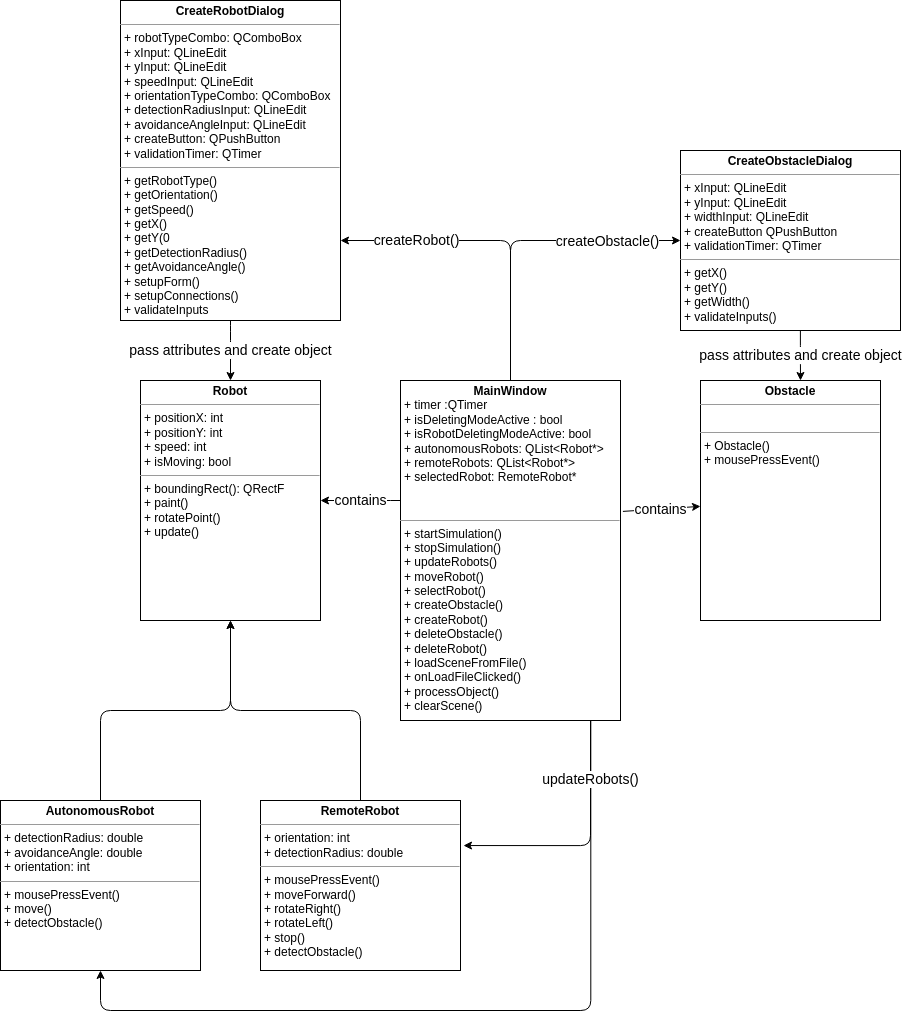

The diagram above was exported from draw.io. Its source (the exported page's mxGraphModel, read from the mxfile embedded in the PNG):
<mxGraphModel dx="1018" dy="888" grid="1" gridSize="10" guides="1" tooltips="1" connect="1" arrows="1" fold="1" page="1" pageScale="1" pageWidth="2339" pageHeight="3300" math="0" shadow="0">
  <root>
    <mxCell id="0" />
    <mxCell id="1" parent="0" />
    <mxCell id="19" style="edgeStyle=orthogonalEdgeStyle;html=1;entryX=0;entryY=0.5;entryDx=0;entryDy=0;exitX=0.5;exitY=0;exitDx=0;exitDy=0;strokeColor=#000000;" parent="1" source="8" target="14" edge="1">
      <mxGeometry relative="1" as="geometry" />
    </mxCell>
    <mxCell id="20" value="&lt;font style=&quot;font-size: 14px;&quot;&gt;createObstacle()&lt;/font&gt;" style="edgeLabel;html=1;align=center;verticalAlign=middle;resizable=0;points=[];" parent="19" vertex="1" connectable="0">
      <mxGeometry x="0.239" relative="1" as="geometry">
        <mxPoint x="44" as="offset" />
      </mxGeometry>
    </mxCell>
    <mxCell id="22" value="createRobot()" style="edgeStyle=orthogonalEdgeStyle;html=1;entryX=1;entryY=0.75;entryDx=0;entryDy=0;fontSize=14;exitX=0.5;exitY=0;exitDx=0;exitDy=0;strokeColor=#000000;" parent="1" source="8" target="13" edge="1">
      <mxGeometry x="0.5078" relative="1" as="geometry">
        <mxPoint as="offset" />
      </mxGeometry>
    </mxCell>
    <mxCell id="24" value="contains" style="edgeStyle=orthogonalEdgeStyle;html=1;fontSize=14;strokeColor=#000000;" parent="1" source="8" target="9" edge="1">
      <mxGeometry relative="1" as="geometry">
        <Array as="points">
          <mxPoint x="620" y="680" />
          <mxPoint x="620" y="680" />
        </Array>
      </mxGeometry>
    </mxCell>
    <mxCell id="28" value="" style="edgeStyle=orthogonalEdgeStyle;html=1;entryX=1.015;entryY=0.265;entryDx=0;entryDy=0;fontSize=14;entryPerimeter=0;strokeColor=#000000;" parent="1" source="8" target="11" edge="1">
      <mxGeometry x="0.5075" relative="1" as="geometry">
        <Array as="points">
          <mxPoint x="830" y="1025" />
        </Array>
        <mxPoint as="offset" />
      </mxGeometry>
    </mxCell>
    <mxCell id="29" value="updateRobots()" style="edgeStyle=orthogonalEdgeStyle;html=1;entryX=0.5;entryY=1;entryDx=0;entryDy=0;fontSize=14;exitX=0.865;exitY=1;exitDx=0;exitDy=0;exitPerimeter=0;strokeColor=#000000;" parent="1" source="8" target="10" edge="1">
      <mxGeometry x="-0.8572" relative="1" as="geometry">
        <Array as="points">
          <mxPoint x="830" y="1190" />
          <mxPoint x="340" y="1190" />
        </Array>
        <mxPoint as="offset" />
      </mxGeometry>
    </mxCell>
    <mxCell id="30" value="&lt;font style=&quot;font-size: 14px;&quot;&gt;contains&lt;/font&gt;" style="edgeStyle=none;html=1;exitX=1.011;exitY=0.385;exitDx=0;exitDy=0;exitPerimeter=0;strokeColor=#000000;" parent="1" source="8" target="12" edge="1">
      <mxGeometry x="-0.0315" y="-1" relative="1" as="geometry">
        <mxPoint as="offset" />
      </mxGeometry>
    </mxCell>
    <mxCell id="8" value="&lt;p style=&quot;margin:0px;margin-top:4px;text-align:center;&quot;&gt;&lt;b&gt;MainWindow&lt;/b&gt;&lt;/p&gt;&lt;p style=&quot;margin:0px;margin-left:4px;&quot;&gt;+ timer :QTimer&lt;/p&gt;&lt;p style=&quot;margin:0px;margin-left:4px;&quot;&gt;+ isDeletingModeActive : bool&lt;/p&gt;&lt;p style=&quot;margin:0px;margin-left:4px;&quot;&gt;+ isRobotDeletingModeActive: bool&lt;/p&gt;&lt;p style=&quot;margin:0px;margin-left:4px;&quot;&gt;+ autonomousRobots: QList&amp;lt;Robot*&amp;gt;&lt;/p&gt;&lt;p style=&quot;margin:0px;margin-left:4px;&quot;&gt;+ remoteRobots: QList&amp;lt;Robot*&amp;gt;&lt;/p&gt;&lt;p style=&quot;margin:0px;margin-left:4px;&quot;&gt;+ selectedRobot: RemoteRobot*&lt;/p&gt;&lt;p style=&quot;margin:0px;margin-left:4px;&quot;&gt;&lt;br&gt;&lt;/p&gt;&lt;p style=&quot;margin:0px;margin-left:4px;&quot;&gt;&lt;br&gt;&lt;/p&gt;&lt;hr size=&quot;1&quot;&gt;&lt;p style=&quot;margin:0px;margin-left:4px;&quot;&gt;+ startSimulation()&lt;/p&gt;&lt;p style=&quot;margin:0px;margin-left:4px;&quot;&gt;+ stopSimulation()&lt;/p&gt;&lt;p style=&quot;margin:0px;margin-left:4px;&quot;&gt;+ updateRobots()&lt;/p&gt;&lt;p style=&quot;margin:0px;margin-left:4px;&quot;&gt;+ moveRobot()&lt;/p&gt;&lt;p style=&quot;margin:0px;margin-left:4px;&quot;&gt;+ selectRobot()&lt;/p&gt;&lt;p style=&quot;margin:0px;margin-left:4px;&quot;&gt;+ createObstacle()&lt;/p&gt;&lt;p style=&quot;margin:0px;margin-left:4px;&quot;&gt;+ createRobot()&lt;/p&gt;&lt;p style=&quot;margin:0px;margin-left:4px;&quot;&gt;+ deleteObstacle()&lt;/p&gt;&lt;p style=&quot;margin:0px;margin-left:4px;&quot;&gt;+ deleteRobot()&lt;/p&gt;&lt;p style=&quot;margin:0px;margin-left:4px;&quot;&gt;+ loadSceneFromFile()&lt;/p&gt;&lt;p style=&quot;margin:0px;margin-left:4px;&quot;&gt;+ onLoadFileClicked()&lt;/p&gt;&lt;p style=&quot;margin:0px;margin-left:4px;&quot;&gt;+ processObject()&lt;/p&gt;&lt;p style=&quot;margin:0px;margin-left:4px;&quot;&gt;+ clearScene()&lt;/p&gt;" style="verticalAlign=top;align=left;overflow=fill;fontSize=12;fontFamily=Helvetica;html=1;" parent="1" vertex="1">
      <mxGeometry x="640" y="560" width="220" height="340" as="geometry" />
    </mxCell>
    <mxCell id="9" value="&lt;p style=&quot;margin:0px;margin-top:4px;text-align:center;&quot;&gt;&lt;b&gt;Robot&lt;/b&gt;&lt;/p&gt;&lt;hr size=&quot;1&quot;&gt;&lt;p style=&quot;margin:0px;margin-left:4px;&quot;&gt;+ positionX: int&lt;/p&gt;&lt;p style=&quot;margin:0px;margin-left:4px;&quot;&gt;+ positionY: int&lt;/p&gt;&lt;p style=&quot;margin:0px;margin-left:4px;&quot;&gt;+ speed: int&lt;/p&gt;&lt;p style=&quot;margin:0px;margin-left:4px;&quot;&gt;+ isMoving: bool&lt;/p&gt;&lt;hr size=&quot;1&quot;&gt;&lt;p style=&quot;margin:0px;margin-left:4px;&quot;&gt;+ boundingRect(): QRectF&lt;br&gt;&lt;/p&gt;&lt;p style=&quot;margin:0px;margin-left:4px;&quot;&gt;+ paint()&lt;/p&gt;&lt;p style=&quot;margin:0px;margin-left:4px;&quot;&gt;+ rotatePoint()&lt;/p&gt;&lt;p style=&quot;margin:0px;margin-left:4px;&quot;&gt;+ update()&lt;/p&gt;" style="verticalAlign=top;align=left;overflow=fill;fontSize=12;fontFamily=Helvetica;html=1;" parent="1" vertex="1">
      <mxGeometry x="380" y="560" width="180" height="240" as="geometry" />
    </mxCell>
    <mxCell id="15" style="edgeStyle=orthogonalEdgeStyle;html=1;entryX=0.5;entryY=1;entryDx=0;entryDy=0;strokeColor=#000000;" parent="1" source="10" target="9" edge="1">
      <mxGeometry relative="1" as="geometry" />
    </mxCell>
    <mxCell id="10" value="&lt;p style=&quot;margin:0px;margin-top:4px;text-align:center;&quot;&gt;&lt;b&gt;AutonomousRobot&lt;/b&gt;&lt;/p&gt;&lt;hr size=&quot;1&quot;&gt;&lt;p style=&quot;margin:0px;margin-left:4px;&quot;&gt;+ detectionRadius: double&lt;/p&gt;&lt;p style=&quot;margin:0px;margin-left:4px;&quot;&gt;+ avoidanceAngle: double&lt;/p&gt;&lt;p style=&quot;margin:0px;margin-left:4px;&quot;&gt;+ orientation: int&lt;/p&gt;&lt;hr size=&quot;1&quot;&gt;&lt;p style=&quot;margin:0px;margin-left:4px;&quot;&gt;+ mousePressEvent()&lt;br&gt;&lt;/p&gt;&lt;p style=&quot;margin:0px;margin-left:4px;&quot;&gt;+ move()&lt;/p&gt;&lt;p style=&quot;margin:0px;margin-left:4px;&quot;&gt;+ detectObstacle()&lt;/p&gt;" style="verticalAlign=top;align=left;overflow=fill;fontSize=12;fontFamily=Helvetica;html=1;" parent="1" vertex="1">
      <mxGeometry x="240" y="980" width="200" height="170" as="geometry" />
    </mxCell>
    <mxCell id="16" style="edgeStyle=orthogonalEdgeStyle;html=1;exitX=0.5;exitY=0;exitDx=0;exitDy=0;entryX=0.5;entryY=1;entryDx=0;entryDy=0;strokeColor=#000000;" parent="1" source="11" target="9" edge="1">
      <mxGeometry relative="1" as="geometry">
        <mxPoint x="470" y="580" as="targetPoint" />
      </mxGeometry>
    </mxCell>
    <mxCell id="11" value="&lt;p style=&quot;margin:0px;margin-top:4px;text-align:center;&quot;&gt;&lt;b&gt;RemoteRobot&lt;/b&gt;&lt;/p&gt;&lt;hr size=&quot;1&quot;&gt;&lt;p style=&quot;margin:0px;margin-left:4px;&quot;&gt;+ orientation: int&lt;br&gt;&lt;/p&gt;&lt;p style=&quot;margin:0px;margin-left:4px;&quot;&gt;+ detectionRadius: double&lt;/p&gt;&lt;hr size=&quot;1&quot;&gt;&lt;p style=&quot;margin:0px;margin-left:4px;&quot;&gt;+ mousePressEvent()&lt;br&gt;&lt;/p&gt;&lt;p style=&quot;margin:0px;margin-left:4px;&quot;&gt;+ moveForward()&lt;/p&gt;&lt;p style=&quot;margin:0px;margin-left:4px;&quot;&gt;+ rotateRight()&lt;/p&gt;&lt;p style=&quot;margin:0px;margin-left:4px;&quot;&gt;+ rotateLeft()&lt;/p&gt;&lt;p style=&quot;margin:0px;margin-left:4px;&quot;&gt;+ stop()&lt;/p&gt;&lt;p style=&quot;margin:0px;margin-left:4px;&quot;&gt;+ detectObstacle()&lt;/p&gt;" style="verticalAlign=top;align=left;overflow=fill;fontSize=12;fontFamily=Helvetica;html=1;" parent="1" vertex="1">
      <mxGeometry x="500" y="980" width="200" height="170" as="geometry" />
    </mxCell>
    <mxCell id="12" value="&lt;p style=&quot;margin:0px;margin-top:4px;text-align:center;&quot;&gt;&lt;b&gt;Obstacle&lt;/b&gt;&lt;/p&gt;&lt;hr size=&quot;1&quot;&gt;&lt;p style=&quot;margin:0px;margin-left:4px;&quot;&gt;&lt;br&gt;&lt;/p&gt;&lt;hr size=&quot;1&quot;&gt;&lt;p style=&quot;margin:0px;margin-left:4px;&quot;&gt;+ Obstacle()&lt;/p&gt;&lt;p style=&quot;margin:0px;margin-left:4px;&quot;&gt;+ mousePressEvent()&lt;/p&gt;" style="verticalAlign=top;align=left;overflow=fill;fontSize=12;fontFamily=Helvetica;html=1;" parent="1" vertex="1">
      <mxGeometry x="940" y="560" width="180" height="240" as="geometry" />
    </mxCell>
    <mxCell id="13" value="&lt;p style=&quot;margin:0px;margin-top:4px;text-align:center;&quot;&gt;&lt;b&gt;CreateRobotDialog&lt;/b&gt;&lt;/p&gt;&lt;hr size=&quot;1&quot;&gt;&lt;p style=&quot;margin:0px;margin-left:4px;&quot;&gt;+ robotTypeCombo: QComboBox&lt;br&gt;&lt;/p&gt;&lt;p style=&quot;margin:0px;margin-left:4px;&quot;&gt;+ xInput: QLineEdit&lt;/p&gt;&lt;p style=&quot;margin:0px;margin-left:4px;&quot;&gt;+ yInput: QLineEdit&lt;/p&gt;&lt;p style=&quot;margin:0px;margin-left:4px;&quot;&gt;+ speedInput: QLineEdit&lt;/p&gt;&lt;p style=&quot;margin:0px;margin-left:4px;&quot;&gt;+ orientationTypeCombo: QComboBox&lt;/p&gt;&lt;p style=&quot;margin:0px;margin-left:4px;&quot;&gt;+ detectionRadiusInput: QLineEdit&lt;/p&gt;&lt;p style=&quot;margin:0px;margin-left:4px;&quot;&gt;+ avoidanceAngleInput: QLineEdit&lt;/p&gt;&lt;p style=&quot;margin:0px;margin-left:4px;&quot;&gt;+ createButton: QPushButton&lt;/p&gt;&lt;p style=&quot;margin:0px;margin-left:4px;&quot;&gt;+ validationTimer: QTimer&lt;/p&gt;&lt;hr size=&quot;1&quot;&gt;&lt;p style=&quot;margin:0px;margin-left:4px;&quot;&gt;+ getRobotType()&lt;/p&gt;&lt;p style=&quot;margin:0px;margin-left:4px;&quot;&gt;+ getOrientation()&lt;/p&gt;&lt;p style=&quot;margin:0px;margin-left:4px;&quot;&gt;+ getSpeed()&lt;/p&gt;&lt;p style=&quot;margin:0px;margin-left:4px;&quot;&gt;+ getX()&lt;/p&gt;&lt;p style=&quot;margin:0px;margin-left:4px;&quot;&gt;+ getY(0&lt;/p&gt;&lt;p style=&quot;margin:0px;margin-left:4px;&quot;&gt;+ getDetectionRadius()&lt;/p&gt;&lt;p style=&quot;margin:0px;margin-left:4px;&quot;&gt;+ getAvoidanceAngle()&lt;/p&gt;&lt;p style=&quot;margin:0px;margin-left:4px;&quot;&gt;+ setupForm()&lt;/p&gt;&lt;p style=&quot;margin:0px;margin-left:4px;&quot;&gt;+ setupConnections()&lt;/p&gt;&lt;p style=&quot;margin:0px;margin-left:4px;&quot;&gt;+ validateInputs&lt;/p&gt;" style="verticalAlign=top;align=left;overflow=fill;fontSize=12;fontFamily=Helvetica;html=1;" parent="1" vertex="1">
      <mxGeometry x="360" y="180" width="220" height="320" as="geometry" />
    </mxCell>
    <mxCell id="21" value="pass attributes and create object" style="edgeStyle=orthogonalEdgeStyle;html=1;fontSize=14;entryX=0.5;entryY=0;entryDx=0;entryDy=0;exitX=0.5;exitY=1;exitDx=0;exitDy=0;" parent="1" source="13" target="9" edge="1">
      <mxGeometry relative="1" as="geometry">
        <Array as="points">
          <mxPoint x="470" y="510" />
          <mxPoint x="470" y="510" />
        </Array>
        <mxPoint as="offset" />
        <mxPoint x="770" y="290" as="sourcePoint" />
      </mxGeometry>
    </mxCell>
    <mxCell id="14" value="&lt;p style=&quot;margin:0px;margin-top:4px;text-align:center;&quot;&gt;&lt;b&gt;CreateObstacleDialog&lt;/b&gt;&lt;/p&gt;&lt;hr size=&quot;1&quot;&gt;&lt;p style=&quot;margin:0px;margin-left:4px;&quot;&gt;+ xInput: QLineEdit&lt;br&gt;&lt;/p&gt;&lt;p style=&quot;margin:0px;margin-left:4px;&quot;&gt;+ yInput: QLineEdit&lt;/p&gt;&lt;p style=&quot;margin:0px;margin-left:4px;&quot;&gt;+ widthInput: QLineEdit&lt;/p&gt;&lt;p style=&quot;margin:0px;margin-left:4px;&quot;&gt;+ createButton QPushButton&lt;/p&gt;&lt;p style=&quot;margin:0px;margin-left:4px;&quot;&gt;+ validationTimer: QTimer&lt;/p&gt;&lt;hr size=&quot;1&quot;&gt;&lt;p style=&quot;margin:0px;margin-left:4px;&quot;&gt;+ getX()&lt;/p&gt;&lt;p style=&quot;margin:0px;margin-left:4px;&quot;&gt;+ getY()&lt;/p&gt;&lt;p style=&quot;margin:0px;margin-left:4px;&quot;&gt;+ getWidth()&lt;/p&gt;&lt;p style=&quot;margin:0px;margin-left:4px;&quot;&gt;+ validateInputs()&lt;/p&gt;" style="verticalAlign=top;align=left;overflow=fill;fontSize=12;fontFamily=Helvetica;html=1;" parent="1" vertex="1">
      <mxGeometry x="920" y="330" width="220" height="180" as="geometry" />
    </mxCell>
    <mxCell id="33" value="pass attributes and create object" style="edgeStyle=orthogonalEdgeStyle;html=1;fontSize=14;exitX=0.545;exitY=1.002;exitDx=0;exitDy=0;exitPerimeter=0;" edge="1" parent="1" source="14">
      <mxGeometry x="0.007" relative="1" as="geometry">
        <Array as="points" />
        <mxPoint as="offset" />
        <mxPoint x="1040" y="520" as="sourcePoint" />
        <mxPoint x="1040" y="560" as="targetPoint" />
      </mxGeometry>
    </mxCell>
  </root>
</mxGraphModel>